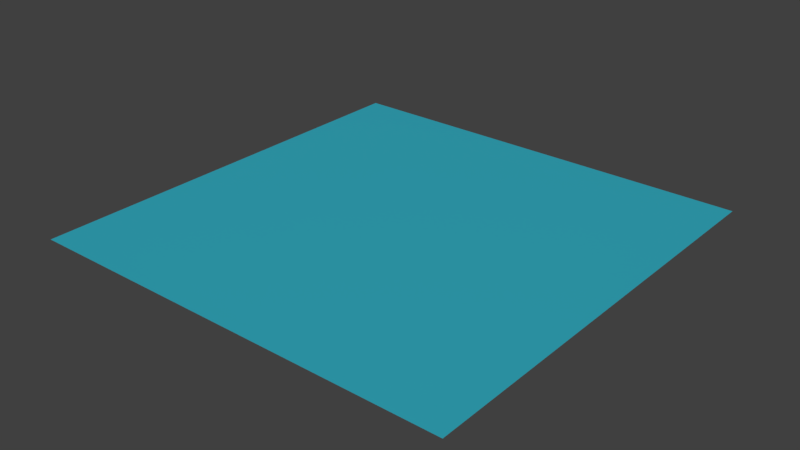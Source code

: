 # Source: Water.blend  (saved by Blender 3.6.13; exported with 4.5.12 LTS)
import bpy
from mathutils import Matrix  # noqa: F401  (used for matrix-valued properties, if any)

bpy.ops.wm.read_factory_settings(use_empty=True)
scene = bpy.context.scene
scene.name = 'Scene'

# ---- images (referenced by path relative to the original .blend; pixels are not part of the script)
import os
ASSET_DIR = os.environ.get("B2B_ASSET_DIR", "")  # directory of the original .blend (textures are referenced by path, not embedded)
HERE = os.path.dirname(os.path.abspath(__file__))  # packed textures are extracted next to this script under _unpacked/

def load_image(name, relpath, width, height, colorspace="sRGB"):
    """Load a texture the original file referenced (path relative to the .blend, or extracted next to this script)."""
    p = next((c for c in (os.path.join(HERE, relpath), os.path.join(ASSET_DIR, relpath)) if relpath and os.path.exists(c)), "")
    if p:
        img = bpy.data.images.load(p, check_existing=True)
        img.name = name
    else:  # same state as the original file: an image datablock whose file is absent (Cycles renders it pink)
        img = bpy.data.images.new(name, width, height)
        img.source = "FILE"
        img.filepath = "//" + (relpath or name)
    img.colorspace_settings.name = colorspace
    return img
img_water_normal_png = load_image('water_normal.png', 'water_normal.png', 1024, 1024, 'sRGB')

# ---- materials (node trees are filled in below, after node groups)
mat_water = bpy.data.materials.new('Water')
mat_water.use_transparent_shadow = False

# ---- material node trees
mat_water.use_nodes = True; mat_water.node_tree.nodes.clear()
_N = mat_water.node_tree.nodes; _L = mat_water.node_tree.links
n0 = _N.new('ShaderNodeOutputMaterial'); n0.name = 'マテリアル出力'; n0.location = (300, 300)
n1 = _N.new('ShaderNodeBsdfPrincipled'); n1.name = 'プリンシプルBSDF'; n1.location = (10, 300)
n1.distribution = 'GGX'
n1.subsurface_method = 'RANDOM_WALK_SKIN'
n1.inputs[0].default_value = (0.0, 0.6135, 0.8, 1.0)
n1.inputs[3].default_value = 1.45
n1.inputs[4].default_value = 0.6
n1.inputs[27].default_value = (0.0, 0.0, 0.0, 1.0)
n1.inputs[28].default_value = 1.0
n2 = _N.new('ShaderNodeTexImage'); n2.name = '画像テクスチャ'; n2.location = (-439, -6)
n2.image = img_water_normal_png
n3 = _N.new('ShaderNodeNormalMap'); n3.name = 'ノーマルマップ'; n3.location = (-174, -9)
_L.new(n1.outputs[0], n0.inputs[0])
_L.new(n2.outputs[0], n3.inputs[1])
_L.new(n3.outputs[0], n1.inputs[5])
n0.is_active_output = True

# ---- world
world_world = bpy.data.worlds.new('World'); scene.world = world_world
world_world.color = (0.05088, 0.05088, 0.05088)
world_world.use_sun_shadow = False
world_world.sun_shadow_jitter_overblur = 0.0
world_world.cycles.sampling_method = 'MANUAL'

# ---- meshes
me_x = bpy.data.meshes.new('平面')
me_x.from_pydata([(-1.0, -1.0, 0.0), (1.0, -1.0, 0.0), (-1.0, 1.0, 0.0), (1.0, 1.0, 0.0)], [], [(0, 1, 3, 2)])
_uv = me_x.uv_layers.new(name='UVマップ')
_uv.uv.foreach_set('vector', [0.0, 0.0, 1.0, 0.0, 1.0, 1.0, 0.0, 1.0])
me_x.materials.append(mat_water)
me_x.update()

# ---- objects
ob_x = bpy.data.objects.new('平面', me_x)

# ---- transforms, parenting, visibility, modifiers, constraints
ob_x.location = (0.0, 0.0, 0.0)
ob_x.scale = (15.0, 15.0, 1.0)

# ---- collection membership
scene.collection.objects.link(ob_x)

# ---- scene / render settings (as saved in the file)
scene.frame_start = 1; scene.frame_end = 250; scene.frame_set(1)
scene.render.engine = 'BLENDER_EEVEE_NEXT'
scene.render.resolution_percentage = 50
scene.render.dither_intensity = 0.0
scene.cycles.use_denoising = False
scene.cycles.samples = 128
scene.cycles.sampling_pattern = 'TABULATED_SOBOL'
scene.cycles.use_adaptive_sampling = False
scene.cycles.use_light_tree = False
scene.cycles.blur_glossy = 0.0
scene.cycles.sample_clamp_indirect = 0.0
scene.view_settings.view_transform = 'Standard'
bpy.context.view_layer.update()

# ---- added for rendering (the .blend has no active camera and no usable light): camera, sun
cam_auto = bpy.data.cameras.new('AutoCamera')
cam_auto.lens = 50.0
cam_auto.sensor_width = 36.0
cam_auto.clip_end = 1000.0
ob_auto_camera = bpy.data.objects.new('AutoCamera', cam_auto)
scene.collection.objects.link(ob_auto_camera)
ob_auto_camera.location = (39.254, -47.1047, 31.4032)
ob_auto_camera.rotation_euler = (1.09748, -7.21219e-08, 0.694738)
scene.camera = ob_auto_camera
light_auto_sun = bpy.data.lights.new('AutoSun', 'SUN')
light_auto_sun.energy = 3.0
light_auto_sun.angle = 0.0523599
ob_auto_sun = bpy.data.objects.new('AutoSun', light_auto_sun)
scene.collection.objects.link(ob_auto_sun)
ob_auto_sun.rotation_euler = (0.872665, 0.174533, 0.523599)
bpy.context.view_layer.update()
